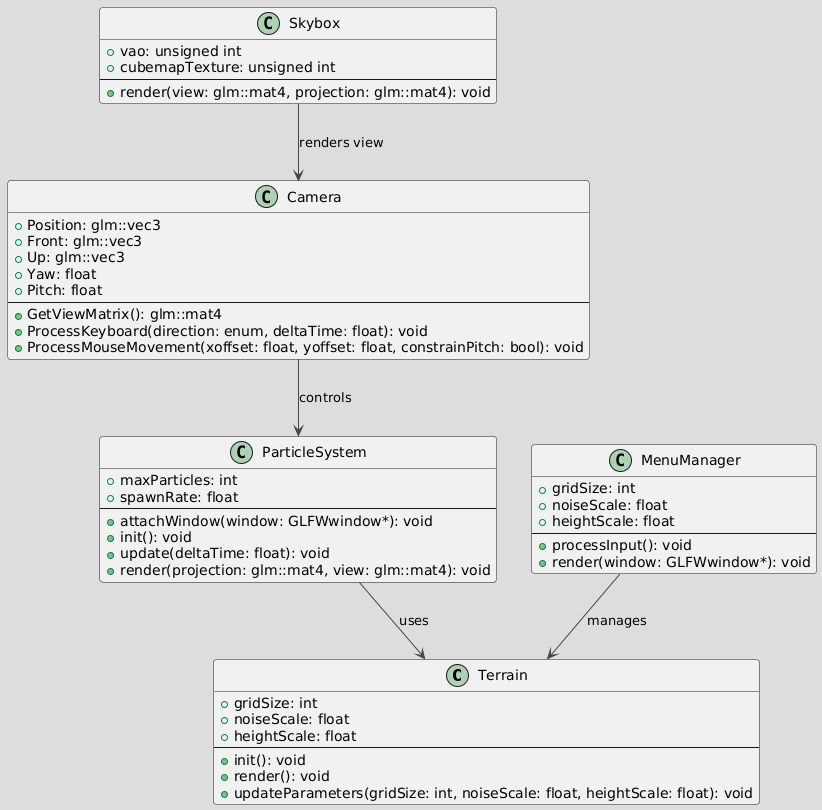

The diagram above was rendered by PlantUML. Its source (embedded in the PNG):
@startuml
!theme toy
class Terrain {
  + gridSize: int
  + noiseScale: float
  + heightScale: float
  --
  + init(): void
  + render(): void
  + updateParameters(gridSize: int, noiseScale: float, heightScale: float): void
}

class Camera {
  + Position: glm::vec3
  + Front: glm::vec3
  + Up: glm::vec3
  + Yaw: float
  + Pitch: float
  --
  + GetViewMatrix(): glm::mat4
  + ProcessKeyboard(direction: enum, deltaTime: float): void
  + ProcessMouseMovement(xoffset: float, yoffset: float, constrainPitch: bool): void
}

class ParticleSystem {
  + maxParticles: int
  + spawnRate: float
  --
  + attachWindow(window: GLFWwindow*): void
  + init(): void
  + update(deltaTime: float): void
  + render(projection: glm::mat4, view: glm::mat4): void
}

class Skybox {
  + vao: unsigned int
  + cubemapTexture: unsigned int
  --
  + render(view: glm::mat4, projection: glm::mat4): void
}

class MenuManager {
  + gridSize: int
  + noiseScale: float
  + heightScale: float
  --
  + processInput(): void
  + render(window: GLFWwindow*): void
}

MenuManager --> Terrain : manages
ParticleSystem --> Terrain : uses
Camera --> ParticleSystem : controls
Skybox --> Camera : renders view
@enduml